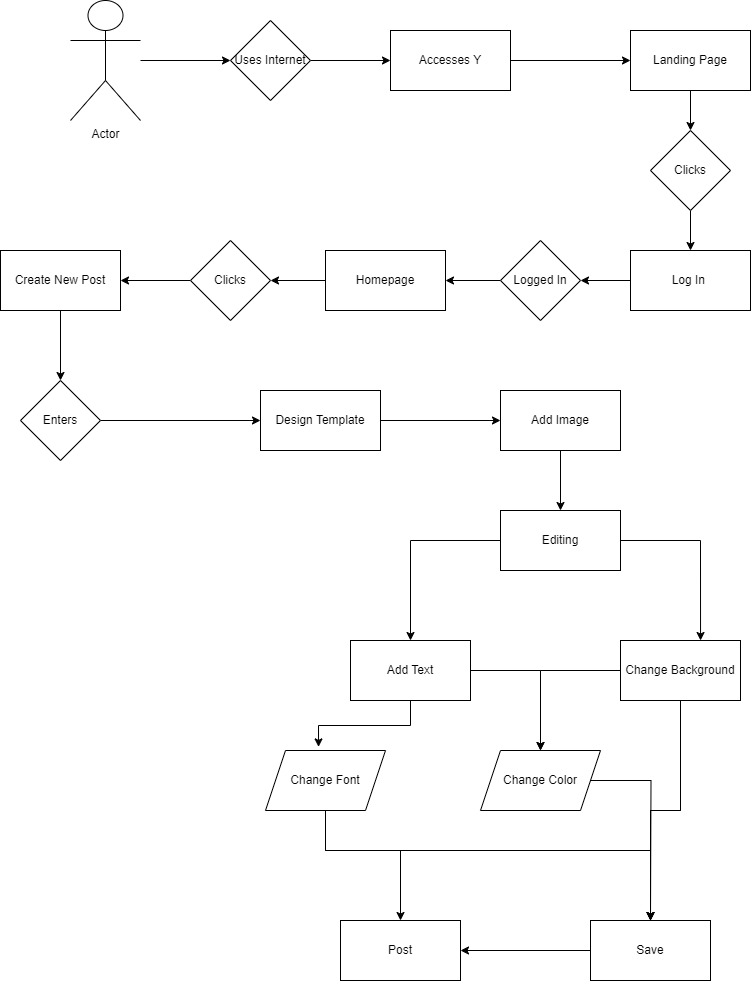

The diagram above was exported from draw.io. Its source (the exported page's mxGraphModel, read from the mxfile embedded in the PNG):
<mxGraphModel dx="1050" dy="638" grid="1" gridSize="10" guides="1" tooltips="1" connect="1" arrows="1" fold="1" page="1" pageScale="1" pageWidth="850" pageHeight="1100" math="0" shadow="0">
  <root>
    <mxCell id="0" />
    <mxCell id="1" parent="0" />
    <mxCell id="A_o33lkrMKwCrQhysr-j-24" style="edgeStyle=orthogonalEdgeStyle;rounded=0;orthogonalLoop=1;jettySize=auto;html=1;entryX=0;entryY=0.5;entryDx=0;entryDy=0;" edge="1" parent="1" source="A_o33lkrMKwCrQhysr-j-1" target="A_o33lkrMKwCrQhysr-j-2">
      <mxGeometry relative="1" as="geometry" />
    </mxCell>
    <mxCell id="A_o33lkrMKwCrQhysr-j-1" value="Actor" style="shape=umlActor;verticalLabelPosition=bottom;verticalAlign=top;html=1;outlineConnect=0;" vertex="1" parent="1">
      <mxGeometry x="110" y="50" width="70" height="120" as="geometry" />
    </mxCell>
    <mxCell id="A_o33lkrMKwCrQhysr-j-25" style="edgeStyle=orthogonalEdgeStyle;rounded=0;orthogonalLoop=1;jettySize=auto;html=1;entryX=0;entryY=0.5;entryDx=0;entryDy=0;" edge="1" parent="1" source="A_o33lkrMKwCrQhysr-j-2" target="A_o33lkrMKwCrQhysr-j-3">
      <mxGeometry relative="1" as="geometry" />
    </mxCell>
    <mxCell id="A_o33lkrMKwCrQhysr-j-2" value="Uses Internet" style="rhombus;whiteSpace=wrap;html=1;" vertex="1" parent="1">
      <mxGeometry x="270" y="70" width="80" height="80" as="geometry" />
    </mxCell>
    <mxCell id="A_o33lkrMKwCrQhysr-j-26" style="edgeStyle=orthogonalEdgeStyle;rounded=0;orthogonalLoop=1;jettySize=auto;html=1;entryX=0;entryY=0.5;entryDx=0;entryDy=0;" edge="1" parent="1" source="A_o33lkrMKwCrQhysr-j-3" target="A_o33lkrMKwCrQhysr-j-4">
      <mxGeometry relative="1" as="geometry" />
    </mxCell>
    <mxCell id="A_o33lkrMKwCrQhysr-j-3" value="Accesses Y" style="rounded=0;whiteSpace=wrap;html=1;" vertex="1" parent="1">
      <mxGeometry x="430" y="80" width="120" height="60" as="geometry" />
    </mxCell>
    <mxCell id="A_o33lkrMKwCrQhysr-j-27" style="edgeStyle=orthogonalEdgeStyle;rounded=0;orthogonalLoop=1;jettySize=auto;html=1;entryX=0.5;entryY=0;entryDx=0;entryDy=0;" edge="1" parent="1" source="A_o33lkrMKwCrQhysr-j-4" target="A_o33lkrMKwCrQhysr-j-5">
      <mxGeometry relative="1" as="geometry" />
    </mxCell>
    <mxCell id="A_o33lkrMKwCrQhysr-j-4" value="Landing Page" style="rounded=0;whiteSpace=wrap;html=1;" vertex="1" parent="1">
      <mxGeometry x="670" y="80" width="120" height="60" as="geometry" />
    </mxCell>
    <mxCell id="A_o33lkrMKwCrQhysr-j-29" style="edgeStyle=orthogonalEdgeStyle;rounded=0;orthogonalLoop=1;jettySize=auto;html=1;entryX=0.5;entryY=0;entryDx=0;entryDy=0;" edge="1" parent="1" source="A_o33lkrMKwCrQhysr-j-5" target="A_o33lkrMKwCrQhysr-j-6">
      <mxGeometry relative="1" as="geometry" />
    </mxCell>
    <mxCell id="A_o33lkrMKwCrQhysr-j-5" value="Clicks" style="rhombus;whiteSpace=wrap;html=1;" vertex="1" parent="1">
      <mxGeometry x="690" y="180" width="80" height="80" as="geometry" />
    </mxCell>
    <mxCell id="A_o33lkrMKwCrQhysr-j-30" style="edgeStyle=orthogonalEdgeStyle;rounded=0;orthogonalLoop=1;jettySize=auto;html=1;entryX=1;entryY=0.5;entryDx=0;entryDy=0;" edge="1" parent="1" source="A_o33lkrMKwCrQhysr-j-6" target="A_o33lkrMKwCrQhysr-j-21">
      <mxGeometry relative="1" as="geometry" />
    </mxCell>
    <mxCell id="A_o33lkrMKwCrQhysr-j-6" value="Log In&amp;nbsp;" style="rounded=0;whiteSpace=wrap;html=1;" vertex="1" parent="1">
      <mxGeometry x="670" y="300" width="120" height="60" as="geometry" />
    </mxCell>
    <mxCell id="A_o33lkrMKwCrQhysr-j-32" style="edgeStyle=orthogonalEdgeStyle;rounded=0;orthogonalLoop=1;jettySize=auto;html=1;entryX=1;entryY=0.5;entryDx=0;entryDy=0;" edge="1" parent="1" source="A_o33lkrMKwCrQhysr-j-7" target="A_o33lkrMKwCrQhysr-j-8">
      <mxGeometry relative="1" as="geometry" />
    </mxCell>
    <mxCell id="A_o33lkrMKwCrQhysr-j-7" value="Homepage" style="rounded=0;whiteSpace=wrap;html=1;" vertex="1" parent="1">
      <mxGeometry x="365" y="300" width="120" height="60" as="geometry" />
    </mxCell>
    <mxCell id="A_o33lkrMKwCrQhysr-j-33" style="edgeStyle=orthogonalEdgeStyle;rounded=0;orthogonalLoop=1;jettySize=auto;html=1;entryX=1;entryY=0.5;entryDx=0;entryDy=0;" edge="1" parent="1" source="A_o33lkrMKwCrQhysr-j-8" target="A_o33lkrMKwCrQhysr-j-9">
      <mxGeometry relative="1" as="geometry" />
    </mxCell>
    <mxCell id="A_o33lkrMKwCrQhysr-j-8" value="Clicks" style="rhombus;whiteSpace=wrap;html=1;" vertex="1" parent="1">
      <mxGeometry x="230" y="290" width="80" height="80" as="geometry" />
    </mxCell>
    <mxCell id="A_o33lkrMKwCrQhysr-j-34" style="edgeStyle=orthogonalEdgeStyle;rounded=0;orthogonalLoop=1;jettySize=auto;html=1;entryX=0.5;entryY=0;entryDx=0;entryDy=0;" edge="1" parent="1" source="A_o33lkrMKwCrQhysr-j-9" target="A_o33lkrMKwCrQhysr-j-10">
      <mxGeometry relative="1" as="geometry" />
    </mxCell>
    <mxCell id="A_o33lkrMKwCrQhysr-j-9" value="Create New Post" style="rounded=0;whiteSpace=wrap;html=1;" vertex="1" parent="1">
      <mxGeometry x="40" y="300" width="120" height="60" as="geometry" />
    </mxCell>
    <mxCell id="A_o33lkrMKwCrQhysr-j-35" style="edgeStyle=orthogonalEdgeStyle;rounded=0;orthogonalLoop=1;jettySize=auto;html=1;entryX=0;entryY=0.5;entryDx=0;entryDy=0;" edge="1" parent="1" source="A_o33lkrMKwCrQhysr-j-10" target="A_o33lkrMKwCrQhysr-j-11">
      <mxGeometry relative="1" as="geometry" />
    </mxCell>
    <mxCell id="A_o33lkrMKwCrQhysr-j-10" value="Enters" style="rhombus;whiteSpace=wrap;html=1;" vertex="1" parent="1">
      <mxGeometry x="60" y="430" width="80" height="80" as="geometry" />
    </mxCell>
    <mxCell id="A_o33lkrMKwCrQhysr-j-36" style="edgeStyle=orthogonalEdgeStyle;rounded=0;orthogonalLoop=1;jettySize=auto;html=1;entryX=0;entryY=0.5;entryDx=0;entryDy=0;" edge="1" parent="1" source="A_o33lkrMKwCrQhysr-j-11" target="A_o33lkrMKwCrQhysr-j-12">
      <mxGeometry relative="1" as="geometry" />
    </mxCell>
    <mxCell id="A_o33lkrMKwCrQhysr-j-11" value="Design Template" style="rounded=0;whiteSpace=wrap;html=1;" vertex="1" parent="1">
      <mxGeometry x="300" y="440" width="120" height="60" as="geometry" />
    </mxCell>
    <mxCell id="A_o33lkrMKwCrQhysr-j-37" style="edgeStyle=orthogonalEdgeStyle;rounded=0;orthogonalLoop=1;jettySize=auto;html=1;entryX=0.5;entryY=0;entryDx=0;entryDy=0;" edge="1" parent="1" source="A_o33lkrMKwCrQhysr-j-12" target="A_o33lkrMKwCrQhysr-j-13">
      <mxGeometry relative="1" as="geometry" />
    </mxCell>
    <mxCell id="A_o33lkrMKwCrQhysr-j-12" value="Add Image" style="rounded=0;whiteSpace=wrap;html=1;" vertex="1" parent="1">
      <mxGeometry x="540" y="440" width="120" height="60" as="geometry" />
    </mxCell>
    <mxCell id="A_o33lkrMKwCrQhysr-j-38" style="edgeStyle=orthogonalEdgeStyle;rounded=0;orthogonalLoop=1;jettySize=auto;html=1;" edge="1" parent="1" source="A_o33lkrMKwCrQhysr-j-13" target="A_o33lkrMKwCrQhysr-j-14">
      <mxGeometry relative="1" as="geometry" />
    </mxCell>
    <mxCell id="A_o33lkrMKwCrQhysr-j-13" value="Editing" style="rounded=0;whiteSpace=wrap;html=1;" vertex="1" parent="1">
      <mxGeometry x="540" y="560" width="120" height="60" as="geometry" />
    </mxCell>
    <mxCell id="A_o33lkrMKwCrQhysr-j-42" style="edgeStyle=orthogonalEdgeStyle;rounded=0;orthogonalLoop=1;jettySize=auto;html=1;" edge="1" parent="1" source="A_o33lkrMKwCrQhysr-j-14" target="A_o33lkrMKwCrQhysr-j-16">
      <mxGeometry relative="1" as="geometry" />
    </mxCell>
    <mxCell id="A_o33lkrMKwCrQhysr-j-14" value="Add Text" style="rounded=0;whiteSpace=wrap;html=1;" vertex="1" parent="1">
      <mxGeometry x="390" y="690" width="120" height="60" as="geometry" />
    </mxCell>
    <mxCell id="A_o33lkrMKwCrQhysr-j-44" style="edgeStyle=orthogonalEdgeStyle;rounded=0;orthogonalLoop=1;jettySize=auto;html=1;" edge="1" parent="1" source="A_o33lkrMKwCrQhysr-j-15" target="A_o33lkrMKwCrQhysr-j-18">
      <mxGeometry relative="1" as="geometry">
        <Array as="points">
          <mxPoint x="365" y="900" />
          <mxPoint x="690" y="900" />
        </Array>
      </mxGeometry>
    </mxCell>
    <mxCell id="A_o33lkrMKwCrQhysr-j-48" style="edgeStyle=orthogonalEdgeStyle;rounded=0;orthogonalLoop=1;jettySize=auto;html=1;" edge="1" parent="1" source="A_o33lkrMKwCrQhysr-j-15" target="A_o33lkrMKwCrQhysr-j-17">
      <mxGeometry relative="1" as="geometry">
        <Array as="points">
          <mxPoint x="365" y="900" />
          <mxPoint x="440" y="900" />
        </Array>
      </mxGeometry>
    </mxCell>
    <mxCell id="A_o33lkrMKwCrQhysr-j-15" value="Change Font" style="shape=parallelogram;perimeter=parallelogramPerimeter;whiteSpace=wrap;html=1;fixedSize=1;" vertex="1" parent="1">
      <mxGeometry x="305" y="800" width="120" height="60" as="geometry" />
    </mxCell>
    <mxCell id="A_o33lkrMKwCrQhysr-j-45" style="edgeStyle=orthogonalEdgeStyle;rounded=0;orthogonalLoop=1;jettySize=auto;html=1;" edge="1" parent="1" source="A_o33lkrMKwCrQhysr-j-16">
      <mxGeometry relative="1" as="geometry">
        <mxPoint x="690" y="970" as="targetPoint" />
      </mxGeometry>
    </mxCell>
    <mxCell id="A_o33lkrMKwCrQhysr-j-16" value="Change Color" style="shape=parallelogram;perimeter=parallelogramPerimeter;whiteSpace=wrap;html=1;fixedSize=1;" vertex="1" parent="1">
      <mxGeometry x="520" y="800" width="120" height="60" as="geometry" />
    </mxCell>
    <mxCell id="A_o33lkrMKwCrQhysr-j-17" value="Post" style="rounded=0;whiteSpace=wrap;html=1;" vertex="1" parent="1">
      <mxGeometry x="380" y="970" width="120" height="60" as="geometry" />
    </mxCell>
    <mxCell id="A_o33lkrMKwCrQhysr-j-47" style="edgeStyle=orthogonalEdgeStyle;rounded=0;orthogonalLoop=1;jettySize=auto;html=1;entryX=1;entryY=0.5;entryDx=0;entryDy=0;" edge="1" parent="1" source="A_o33lkrMKwCrQhysr-j-18" target="A_o33lkrMKwCrQhysr-j-17">
      <mxGeometry relative="1" as="geometry" />
    </mxCell>
    <mxCell id="A_o33lkrMKwCrQhysr-j-18" value="Save" style="rounded=0;whiteSpace=wrap;html=1;" vertex="1" parent="1">
      <mxGeometry x="630" y="970" width="120" height="60" as="geometry" />
    </mxCell>
    <mxCell id="A_o33lkrMKwCrQhysr-j-31" style="edgeStyle=orthogonalEdgeStyle;rounded=0;orthogonalLoop=1;jettySize=auto;html=1;entryX=1;entryY=0.5;entryDx=0;entryDy=0;" edge="1" parent="1" source="A_o33lkrMKwCrQhysr-j-21" target="A_o33lkrMKwCrQhysr-j-7">
      <mxGeometry relative="1" as="geometry" />
    </mxCell>
    <mxCell id="A_o33lkrMKwCrQhysr-j-21" value="Logged In" style="rhombus;whiteSpace=wrap;html=1;" vertex="1" parent="1">
      <mxGeometry x="540" y="290" width="80" height="80" as="geometry" />
    </mxCell>
    <mxCell id="A_o33lkrMKwCrQhysr-j-43" style="edgeStyle=orthogonalEdgeStyle;rounded=0;orthogonalLoop=1;jettySize=auto;html=1;entryX=0.5;entryY=0;entryDx=0;entryDy=0;" edge="1" parent="1" source="A_o33lkrMKwCrQhysr-j-23" target="A_o33lkrMKwCrQhysr-j-16">
      <mxGeometry relative="1" as="geometry" />
    </mxCell>
    <mxCell id="A_o33lkrMKwCrQhysr-j-46" style="edgeStyle=orthogonalEdgeStyle;rounded=0;orthogonalLoop=1;jettySize=auto;html=1;entryX=0.5;entryY=0;entryDx=0;entryDy=0;" edge="1" parent="1" source="A_o33lkrMKwCrQhysr-j-23" target="A_o33lkrMKwCrQhysr-j-18">
      <mxGeometry relative="1" as="geometry" />
    </mxCell>
    <mxCell id="A_o33lkrMKwCrQhysr-j-49" style="edgeStyle=orthogonalEdgeStyle;rounded=0;orthogonalLoop=1;jettySize=auto;html=1;" edge="1" parent="1" source="A_o33lkrMKwCrQhysr-j-23" target="A_o33lkrMKwCrQhysr-j-18">
      <mxGeometry relative="1" as="geometry" />
    </mxCell>
    <mxCell id="A_o33lkrMKwCrQhysr-j-23" value="Change Background" style="rounded=0;whiteSpace=wrap;html=1;" vertex="1" parent="1">
      <mxGeometry x="660" y="690" width="120" height="60" as="geometry" />
    </mxCell>
    <mxCell id="A_o33lkrMKwCrQhysr-j-40" style="edgeStyle=orthogonalEdgeStyle;rounded=0;orthogonalLoop=1;jettySize=auto;html=1;entryX=0.667;entryY=0;entryDx=0;entryDy=0;entryPerimeter=0;" edge="1" parent="1" source="A_o33lkrMKwCrQhysr-j-13" target="A_o33lkrMKwCrQhysr-j-23">
      <mxGeometry relative="1" as="geometry">
        <Array as="points">
          <mxPoint x="740" y="590" />
        </Array>
      </mxGeometry>
    </mxCell>
    <mxCell id="A_o33lkrMKwCrQhysr-j-41" style="edgeStyle=orthogonalEdgeStyle;rounded=0;orthogonalLoop=1;jettySize=auto;html=1;entryX=0.442;entryY=-0.06;entryDx=0;entryDy=0;entryPerimeter=0;" edge="1" parent="1" source="A_o33lkrMKwCrQhysr-j-14" target="A_o33lkrMKwCrQhysr-j-15">
      <mxGeometry relative="1" as="geometry" />
    </mxCell>
  </root>
</mxGraphModel>